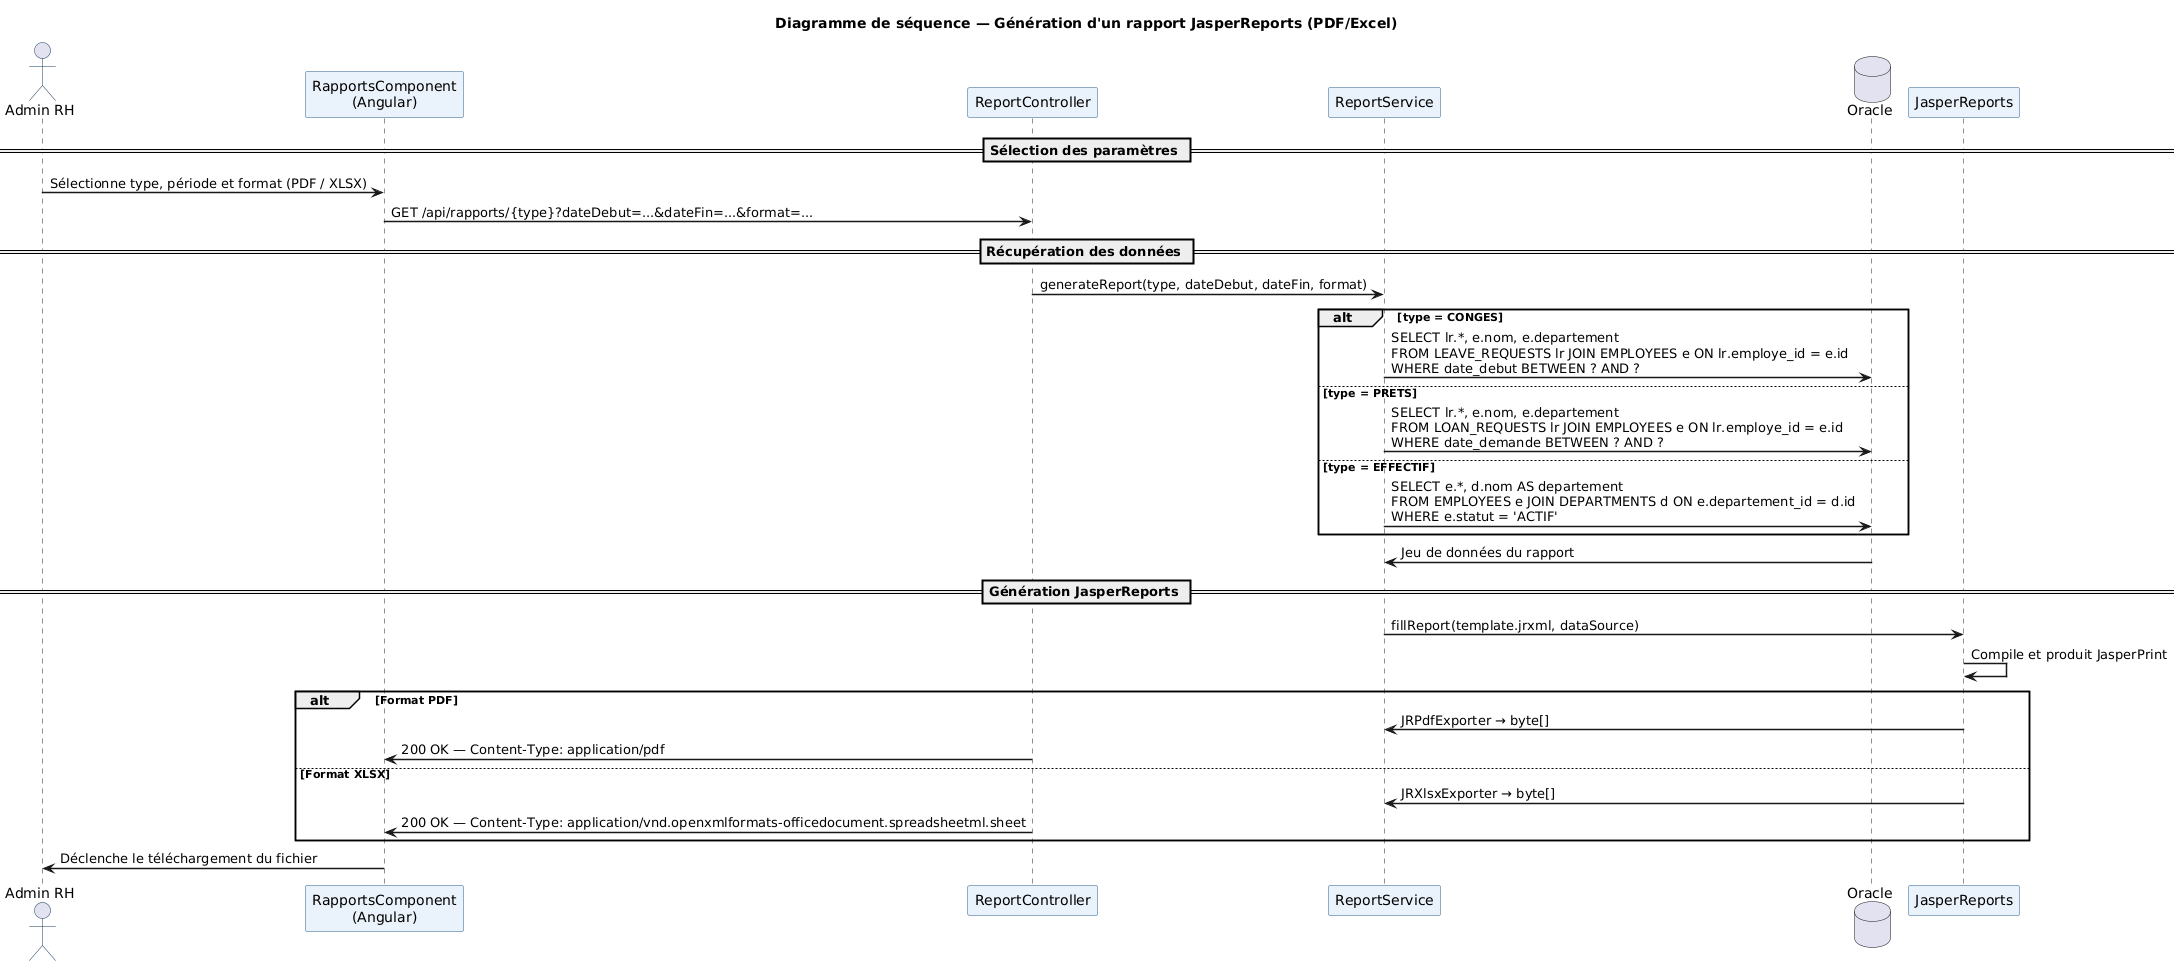

The diagram above was rendered by PlantUML. Its source (embedded in the PNG):
@startuml
title Diagramme de séquence — Génération d'un rapport JasperReports (PDF/Excel)

skinparam sequenceArrowThickness 1.5
skinparam participantBorderColor #2C5F8A
skinparam participantBackgroundColor #EAF2FB
skinparam actorBorderColor #1A3A5C
skinparam noteBorderColor #F0AD4E
skinparam noteBackgroundColor #FFF3CD

actor "Admin RH" as admin
participant "RapportsComponent\n(Angular)" as view
participant "ReportController" as ctrl
participant "ReportService" as svc
database "Oracle" as db
participant "JasperReports" as jasper

== Sélection des paramètres ==
admin -> view : Sélectionne type, période et format (PDF / XLSX)
view -> ctrl : GET /api/rapports/{type}?dateDebut=...&dateFin=...&format=...

== Récupération des données ==
ctrl -> svc : generateReport(type, dateDebut, dateFin, format)

alt type = CONGES
  svc -> db : SELECT lr.*, e.nom, e.departement\nFROM LEAVE_REQUESTS lr JOIN EMPLOYEES e ON lr.employe_id = e.id\nWHERE date_debut BETWEEN ? AND ?
else type = PRETS
  svc -> db : SELECT lr.*, e.nom, e.departement\nFROM LOAN_REQUESTS lr JOIN EMPLOYEES e ON lr.employe_id = e.id\nWHERE date_demande BETWEEN ? AND ?
else type = EFFECTIF
  svc -> db : SELECT e.*, d.nom AS departement\nFROM EMPLOYEES e JOIN DEPARTMENTS d ON e.departement_id = d.id\nWHERE e.statut = 'ACTIF'
end

db -> svc : Jeu de données du rapport

== Génération JasperReports ==
svc -> jasper : fillReport(template.jrxml, dataSource)
jasper -> jasper : Compile et produit JasperPrint

alt Format PDF
  jasper -> svc : JRPdfExporter → byte[]
  ctrl -> view : 200 OK — Content-Type: application/pdf
else Format XLSX
  jasper -> svc : JRXlsxExporter → byte[]
  ctrl -> view : 200 OK — Content-Type: application/vnd.openxmlformats-officedocument.spreadsheetml.sheet
end

view -> admin : Déclenche le téléchargement du fichier
@enduml